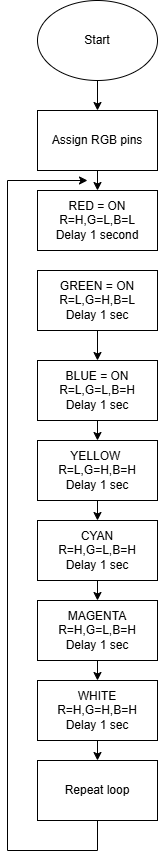

The diagram above was exported from draw.io. Its source (the exported page's mxGraphModel, read from the mxfile embedded in the PNG):
<mxGraphModel dx="860" dy="465" grid="1" gridSize="10" guides="1" tooltips="1" connect="1" arrows="1" fold="1" page="1" pageScale="1" pageWidth="850" pageHeight="1100" math="0" shadow="0">
  <root>
    <mxCell id="0" />
    <mxCell id="1" parent="0" />
    <mxCell id="2a0OIsnUr71xwR_acT1J-1" parent="1" style="ellipse;whiteSpace=wrap;html=1;" value="Start" vertex="1">
      <mxGeometry height="80" width="120" x="320" y="40" as="geometry" />
    </mxCell>
    <mxCell id="2a0OIsnUr71xwR_acT1J-2" parent="1" style="rounded=0;whiteSpace=wrap;html=1;" value="Assign RGB pins" vertex="1">
      <mxGeometry height="60" width="120" x="320" y="150" as="geometry" />
    </mxCell>
    <mxCell id="2a0OIsnUr71xwR_acT1J-3" parent="1" style="rounded=0;whiteSpace=wrap;html=1;" value="RED = ON&lt;div&gt;R=H,G=L,B=L&lt;/div&gt;&lt;div&gt;Delay 1 second&lt;/div&gt;" vertex="1">
      <mxGeometry height="60" width="120" x="320" y="230" as="geometry" />
    </mxCell>
    <mxCell id="2a0OIsnUr71xwR_acT1J-4" parent="1" style="rounded=0;whiteSpace=wrap;html=1;" value="GREEN = ON&lt;div&gt;R=L,G=H,B=L&lt;/div&gt;&lt;div&gt;Delay 1 sec&lt;/div&gt;" vertex="1">
      <mxGeometry height="60" width="120" x="320" y="310" as="geometry" />
    </mxCell>
    <mxCell id="2a0OIsnUr71xwR_acT1J-5" parent="1" style="rounded=0;whiteSpace=wrap;html=1;" value="BLUE = ON&lt;div&gt;R=L,G=L,B=H&lt;/div&gt;&lt;div&gt;Delay 1 sec&lt;/div&gt;" vertex="1">
      <mxGeometry height="60" width="120" x="320" y="400" as="geometry" />
    </mxCell>
    <mxCell id="2a0OIsnUr71xwR_acT1J-6" parent="1" style="whiteSpace=wrap;html=1;" value="YELLOW&amp;nbsp;&lt;div&gt;R=L,G=H,B=H&lt;/div&gt;&lt;div&gt;Delay 1 sec&lt;/div&gt;" vertex="1">
      <mxGeometry height="60" width="120" x="320" y="480" as="geometry" />
    </mxCell>
    <mxCell id="2a0OIsnUr71xwR_acT1J-7" parent="1" style="whiteSpace=wrap;html=1;" value="CYAN&lt;div&gt;R=H,G=L,B=H&lt;/div&gt;&lt;div&gt;Delay 1 sec&lt;/div&gt;" vertex="1">
      <mxGeometry height="60" width="120" x="320" y="560" as="geometry" />
    </mxCell>
    <mxCell id="2a0OIsnUr71xwR_acT1J-9" parent="1" style="whiteSpace=wrap;html=1;" value="MAGENTA&lt;div&gt;R=H,G=L,B=H&lt;/div&gt;&lt;div&gt;Delay 1 sec&lt;/div&gt;" vertex="1">
      <mxGeometry height="60" width="120" x="320" y="640" as="geometry" />
    </mxCell>
    <mxCell id="2a0OIsnUr71xwR_acT1J-10" parent="1" style="whiteSpace=wrap;html=1;" value="WHITE&lt;div&gt;R=H,G=H,B=H&lt;/div&gt;&lt;div&gt;Delay 1 sec&lt;/div&gt;" vertex="1">
      <mxGeometry height="60" width="120" x="320" y="720" as="geometry" />
    </mxCell>
    <mxCell id="2a0OIsnUr71xwR_acT1J-11" parent="1" style="whiteSpace=wrap;html=1;" value="Repeat loop" vertex="1">
      <mxGeometry height="60" width="120" x="320" y="800" as="geometry" />
    </mxCell>
    <mxCell id="2a0OIsnUr71xwR_acT1J-12" edge="1" parent="1" source="2a0OIsnUr71xwR_acT1J-1" style="edgeStyle=none;orthogonalLoop=1;jettySize=auto;html=1;rounded=0;exitX=0.5;exitY=1;exitDx=0;exitDy=0;entryX=0.5;entryY=0;entryDx=0;entryDy=0;" target="2a0OIsnUr71xwR_acT1J-2" value="">
      <mxGeometry relative="1" width="80" as="geometry">
        <Array as="points" />
        <mxPoint x="200" y="220" as="sourcePoint" />
        <mxPoint x="280" y="220" as="targetPoint" />
      </mxGeometry>
    </mxCell>
    <mxCell id="2a0OIsnUr71xwR_acT1J-14" edge="1" parent="1" source="2a0OIsnUr71xwR_acT1J-2" style="edgeStyle=none;orthogonalLoop=1;jettySize=auto;html=1;rounded=0;exitX=0.5;exitY=1;exitDx=0;exitDy=0;entryX=0.5;entryY=0;entryDx=0;entryDy=0;" target="2a0OIsnUr71xwR_acT1J-3" value="">
      <mxGeometry relative="1" width="80" as="geometry">
        <Array as="points" />
        <mxPoint x="560" y="200" as="sourcePoint" />
        <mxPoint x="640" y="200" as="targetPoint" />
      </mxGeometry>
    </mxCell>
    <mxCell id="2a0OIsnUr71xwR_acT1J-15" edge="1" parent="1" source="2a0OIsnUr71xwR_acT1J-4" style="edgeStyle=none;orthogonalLoop=1;jettySize=auto;html=1;rounded=0;exitX=0.5;exitY=1;exitDx=0;exitDy=0;entryX=0.5;entryY=0;entryDx=0;entryDy=0;" target="2a0OIsnUr71xwR_acT1J-5" value="">
      <mxGeometry relative="1" width="80" as="geometry">
        <Array as="points" />
        <mxPoint x="540" y="390" as="sourcePoint" />
        <mxPoint x="620" y="390" as="targetPoint" />
      </mxGeometry>
    </mxCell>
    <mxCell id="2a0OIsnUr71xwR_acT1J-16" edge="1" parent="1" source="2a0OIsnUr71xwR_acT1J-5" style="edgeStyle=none;orthogonalLoop=1;jettySize=auto;html=1;rounded=0;exitX=0.5;exitY=1;exitDx=0;exitDy=0;entryX=0.5;entryY=0;entryDx=0;entryDy=0;" target="2a0OIsnUr71xwR_acT1J-6" value="">
      <mxGeometry relative="1" width="80" as="geometry">
        <Array as="points" />
        <mxPoint x="560" y="490" as="sourcePoint" />
        <mxPoint x="640" y="490" as="targetPoint" />
      </mxGeometry>
    </mxCell>
    <mxCell id="2a0OIsnUr71xwR_acT1J-17" edge="1" parent="1" source="2a0OIsnUr71xwR_acT1J-6" style="edgeStyle=none;orthogonalLoop=1;jettySize=auto;html=1;rounded=0;exitX=0.5;exitY=1;exitDx=0;exitDy=0;entryX=0.5;entryY=0;entryDx=0;entryDy=0;" target="2a0OIsnUr71xwR_acT1J-7" value="">
      <mxGeometry relative="1" width="80" as="geometry">
        <Array as="points" />
        <mxPoint x="580" y="600" as="sourcePoint" />
        <mxPoint x="660" y="600" as="targetPoint" />
      </mxGeometry>
    </mxCell>
    <mxCell id="2a0OIsnUr71xwR_acT1J-18" edge="1" parent="1" source="2a0OIsnUr71xwR_acT1J-7" style="edgeStyle=none;orthogonalLoop=1;jettySize=auto;html=1;rounded=0;exitX=0.5;exitY=1;exitDx=0;exitDy=0;entryX=0.5;entryY=0;entryDx=0;entryDy=0;" target="2a0OIsnUr71xwR_acT1J-9" value="">
      <mxGeometry relative="1" width="80" as="geometry">
        <Array as="points" />
        <mxPoint x="560" y="640" as="sourcePoint" />
        <mxPoint x="640" y="640" as="targetPoint" />
      </mxGeometry>
    </mxCell>
    <mxCell id="2a0OIsnUr71xwR_acT1J-19" edge="1" parent="1" source="2a0OIsnUr71xwR_acT1J-9" style="edgeStyle=none;orthogonalLoop=1;jettySize=auto;html=1;rounded=0;exitX=0.5;exitY=1;exitDx=0;exitDy=0;entryX=0.5;entryY=0;entryDx=0;entryDy=0;" target="2a0OIsnUr71xwR_acT1J-10" value="">
      <mxGeometry relative="1" width="80" as="geometry">
        <Array as="points" />
        <mxPoint x="610" y="730" as="sourcePoint" />
        <mxPoint x="690" y="730" as="targetPoint" />
      </mxGeometry>
    </mxCell>
    <mxCell id="2a0OIsnUr71xwR_acT1J-20" edge="1" parent="1" source="2a0OIsnUr71xwR_acT1J-10" style="edgeStyle=none;orthogonalLoop=1;jettySize=auto;html=1;rounded=0;exitX=0.5;exitY=1;exitDx=0;exitDy=0;entryX=0.5;entryY=0;entryDx=0;entryDy=0;" target="2a0OIsnUr71xwR_acT1J-11" value="">
      <mxGeometry relative="1" width="80" as="geometry">
        <Array as="points" />
        <mxPoint x="550" y="820" as="sourcePoint" />
        <mxPoint x="630" y="820" as="targetPoint" />
      </mxGeometry>
    </mxCell>
    <mxCell id="2a0OIsnUr71xwR_acT1J-21" edge="1" parent="1" source="2a0OIsnUr71xwR_acT1J-11" style="edgeStyle=none;orthogonalLoop=1;jettySize=auto;html=1;rounded=0;exitX=0.5;exitY=1;exitDx=0;exitDy=0;" value="">
      <mxGeometry relative="1" width="80" as="geometry">
        <Array as="points">
          <mxPoint x="380" y="890" />
          <mxPoint x="290" y="890" />
          <mxPoint x="290" y="220" />
        </Array>
        <mxPoint x="480" y="940" as="sourcePoint" />
        <mxPoint x="370" y="220" as="targetPoint" />
      </mxGeometry>
    </mxCell>
  </root>
</mxGraphModel>